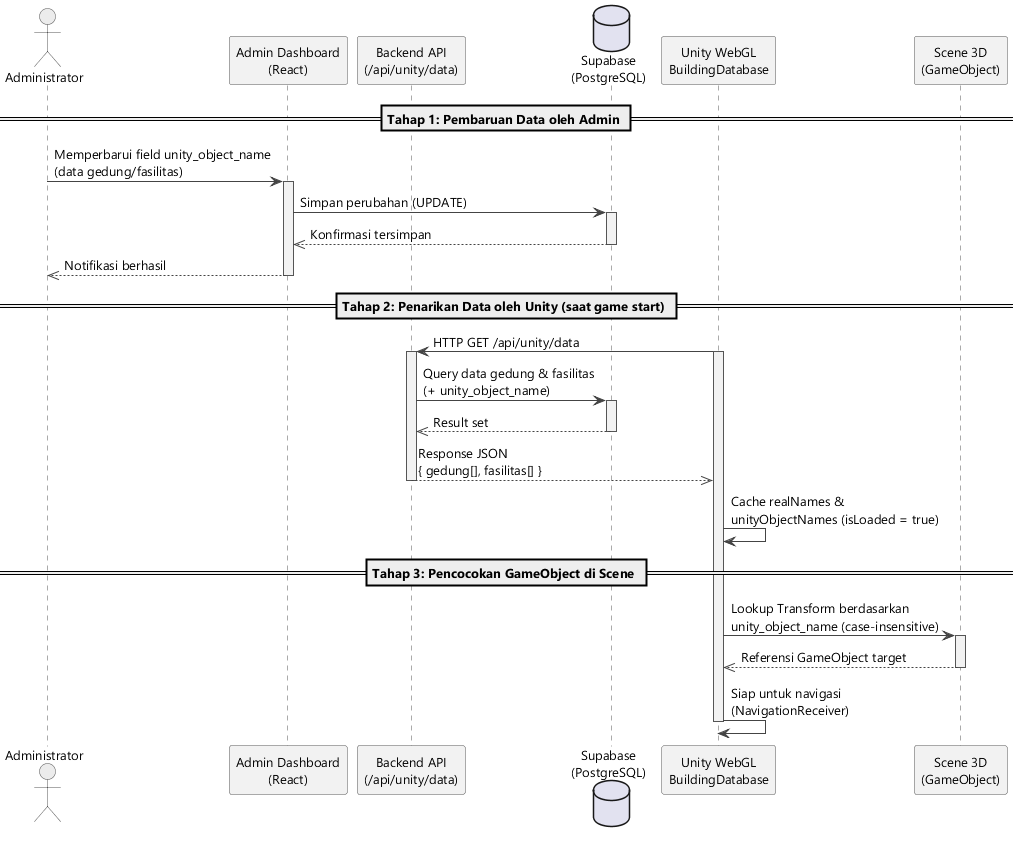

The diagram above was rendered by PlantUML. Its source (embedded in the PNG):
@startuml gambar-2-16-sequence-sinkronisasi-data-unity
' Gambar 2.16 - Sequence Diagram: Sinkronisasi Data Gedung dan Unity
' Sumber: BAB II - 2.3.3 Sequence Diagram (b) + PRD (alur unity_object_name)

skinparam backgroundColor #FFFFFF
skinparam shadowing false
skinparam defaultFontName "Segoe UI"
skinparam defaultFontSize 13
skinparam sequenceArrowColor #444444
skinparam sequenceLifeLineBorderColor #555555
skinparam sequenceLifeLineBackgroundColor #F2F2F2
skinparam participant {
  BackgroundColor #F2F2F2
  BorderColor #555555
}
skinparam actor {
  BackgroundColor #ECECEC
  BorderColor #555555
}


actor "Administrator" as Admin
participant "Admin Dashboard\n(React)" as FE
participant "Backend API\n(/api/unity/data)" as API
database "Supabase\n(PostgreSQL)" as DB
participant "Unity WebGL\nBuildingDatabase" as Unity
participant "Scene 3D\n(GameObject)" as Scene

== Tahap 1: Pembaruan Data oleh Admin ==
Admin -> FE : Memperbarui field unity_object_name\n(data gedung/fasilitas)
activate FE
FE -> DB : Simpan perubahan (UPDATE)
activate DB
DB -->> FE : Konfirmasi tersimpan
deactivate DB
FE -->> Admin : Notifikasi berhasil
deactivate FE

== Tahap 2: Penarikan Data oleh Unity (saat game start) ==
Unity -> API : HTTP GET /api/unity/data
activate Unity
activate API
API -> DB : Query data gedung & fasilitas\n(+ unity_object_name)
activate DB
DB -->> API : Result set
deactivate DB
API -->> Unity : Response JSON\n{ gedung[], fasilitas[] }
deactivate API
Unity -> Unity : Cache realNames &\nunityObjectNames (isLoaded = true)

== Tahap 3: Pencocokan GameObject di Scene ==
Unity -> Scene : Lookup Transform berdasarkan\nunity_object_name (case-insensitive)
activate Scene
Scene -->> Unity : Referensi GameObject target
deactivate Scene
Unity -> Unity : Siap untuk navigasi\n(NavigationReceiver)
deactivate Unity

@enduml